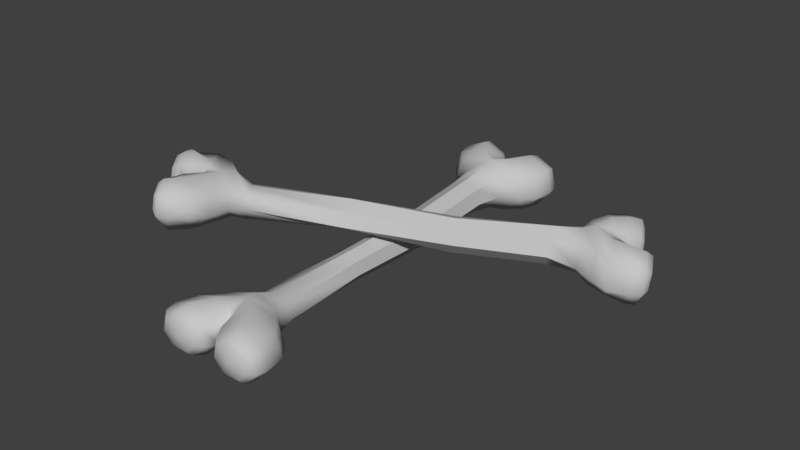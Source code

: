 # Source: SM_AnimalBones_001.blend  (saved by Blender 2.79.0; exported with 4.5.12 LTS)
import bpy
from mathutils import Matrix  # noqa: F401  (used for matrix-valued properties, if any)

bpy.ops.wm.read_factory_settings(use_empty=True)
scene = bpy.context.scene
scene.name = 'Scene'

# ---- collections
col_collection_1 = bpy.data.collections.new('Collection 1'); scene.collection.children.link(col_collection_1)

# ---- materials (node trees are filled in below, after node groups)
mat_bone = bpy.data.materials.new('Bone')
mat_bone.alpha_threshold = 0.0
mat_bone.use_transparent_shadow = False
mat_bone.diffuse_color = (0.5596, 0.5596, 0.5596, 1.0)
mat_bone.specular_color = (0.723, 0.723, 0.723)
mat_bone.roughness = 0.5
mat_bone.specular_intensity = 0.1979
mat_bone.line_color = (0.0, 0.0, 0.0, 1.0)

# ---- node groups
ng_auto_smooth = bpy.data.node_groups.new('Auto Smooth', 'GeometryNodeTree')
_s = ng_auto_smooth.interface.new_socket(name='Geometry', in_out='OUTPUT', socket_type='NodeSocketGeometry')
_s = ng_auto_smooth.interface.new_socket(name='Geometry', in_out='INPUT', socket_type='NodeSocketGeometry')
_s = ng_auto_smooth.interface.new_socket(name='Angle', in_out='INPUT', socket_type='NodeSocketFloat')
_s.subtype = 'ANGLE'
_s.min_value = 0.0
_s.max_value = 3.142
ng_auto_smooth.is_modifier = True
_N = ng_auto_smooth.nodes; _L = ng_auto_smooth.links
n0 = _N.new('NodeGroupOutput'); n0.name = 'Group Output'; n0.location = (480, -100)
n1 = _N.new('NodeGroupInput'); n1.name = 'Group Input'; n1.location = (-420, -300)
n2 = _N.new('NodeGroupInput'); n2.name = 'Group Input.001'; n2.location = (-60, -100)
n3 = _N.new('GeometryNodeSetShadeSmooth'); n3.name = 'Set Shade Smooth'; n3.location = (120, -100)
n3.domain = 'EDGE'
n4 = _N.new('GeometryNodeSetShadeSmooth'); n4.name = 'Set Shade Smooth.001'; n4.location = (300, -100)
n5 = _N.new('GeometryNodeInputMeshEdgeAngle'); n5.name = 'Edge Angle'; n5.location = (-420, -220)
n6 = _N.new('GeometryNodeInputEdgeSmooth'); n6.name = 'Is Edge Smooth'; n6.location = (-60, -160)
n7 = _N.new('GeometryNodeInputShadeSmooth'); n7.name = 'Is Face Smooth'; n7.location = (-240, -340)
n8 = _N.new('FunctionNodeBooleanMath'); n8.name = 'Boolean Math'; n8.location = (-60, -220)
n9 = _N.new('FunctionNodeCompare'); n9.name = 'Compare'; n9.location = (-240, -180)
n9.operation = 'LESS_EQUAL'
_L.new(n5.outputs[0], n9.inputs[0])
_L.new(n4.outputs[0], n0.inputs[0])
_L.new(n1.outputs[1], n9.inputs[1])
_L.new(n9.outputs[0], n8.inputs[0])
_L.new(n7.outputs[0], n8.inputs[1])
_L.new(n2.outputs[0], n3.inputs[0])
_L.new(n6.outputs[0], n3.inputs[1])
_L.new(n3.outputs[0], n4.inputs[0])
_L.new(n8.outputs[0], n3.inputs[2])
n0.is_active_output = True

# ---- material node trees

# ---- world
world_world = bpy.data.worlds.new('World'); scene.world = world_world
world_world.color = (0.05088, 0.05088, 0.05088)
world_world.use_sun_shadow = False
world_world.sun_shadow_jitter_overblur = 0.0
world_world.cycles.sampling_method = 'MANUAL'

# ---- meshes
me_circle = bpy.data.meshes.new('Circle')
me_circle.from_pydata([(-0.9257, 1.017, 3.761), (-1.335, 0.867, 3.761), (-1.436, 0.5298, 3.761), (-1.153, 0.2595, 3.761), (-0.6987, 0.2595, 3.761), (-0.4156, 0.5298, 3.761), (-0.5166, 0.867, 3.761), (-1.081, 1.307, -4.217), (-1.935, 1.043, -4.217), (-2.145, 0.4491, -4.217), (-1.555, -0.02694, -4.217), (-0.607, -0.02694, -4.217), (-0.01621, 0.4491, -4.217), (-0.2271, 1.043, -4.217), (-0.3344, 1.227, -5.34), (-0.829, 0.989, -5.34), (-1.265, 0.4542, -5.34), (-0.609, 0.02522, -5.34), (-0.06009, 0.02522, -5.34), (0.282, 0.4542, -5.34), (0.1599, 0.9891, -5.34), (-1.885, 1.227, -5.34), (-2.38, 0.9891, -5.34), (-2.502, 0.4542, -5.34), (-2.16, 0.02522, -5.34), (-1.611, 0.02522, -5.34), (-1.391, 0.989, -5.34), (-0.9642, 1.044, -5.075), (-0.3917, 1.315, -5.075), (-0.7094, -0.05332, -5.075), (-1.11, 0.4352, -5.075), (-0.9549, 0.4542, -5.34), (-0.07404, -0.05332, -5.075), (0.3221, 0.4352, -5.075), (0.1807, 1.044, -5.075), (-2.401, 1.044, -5.075), (-1.828, 1.315, -5.075), (-2.542, 0.4352, -5.075), (-2.146, -0.05332, -5.075), (-1.51, -0.05332, -5.075), (-1.256, 1.044, -5.075), (-0.706, 0.8909, -5.474), (-0.3346, 1.07, -5.474), (-0.8006, 0.4892, -5.474), (-0.5408, 0.167, -5.474), (-0.1285, 0.167, -5.474), (0.1284, 0.4892, -5.474), (0.03669, 0.891, -5.474), (-2.257, 0.891, -5.474), (-1.885, 1.07, -5.474), (-2.348, 0.4892, -5.474), (-2.091, 0.167, -5.474), (-1.679, 0.167, -5.474), (-1.514, 0.8909, -5.474), (-1.419, 0.4892, -5.474), (-0.2928, 1.182, -4.595), (-2.218, 0.2075, -4.595), (-1.308, 0.1889, -4.595), (-0.6486, 1.311, -4.595), (-1.952, -0.0435, -4.595), (0.09144, 1.043, -4.595), (-0.3351, 0.5949, -5.549), (-2.376, 0.7297, -4.595), (-1.885, 0.5949, -5.549), (-0.8818, 0.1889, -4.595), (-1.541, 1.311, -4.595), (0.1793, 0.7529, -4.595), (-2.282, 1.043, -4.595), (-1.557, -0.0435, -4.595), (-1.095, 1.182, -4.595), (-0.2379, -0.0435, -4.595), (-1.926, 1.172, -4.595), (-0.6328, -0.0435, -4.595), (0.02799, 0.2075, -4.595), (-1.004, 1.182, -4.595), (-2.464, 0.4399, -4.595), (0.2742, 0.4399, -4.595), (-1.186, 1.182, -4.595), (-1.331, 0.07499, -3.935), (-0.8304, 0.07499, -3.935), (-1.532, 0.9547, -3.935), (-1.643, 0.4665, -3.935), (-0.6296, 0.9547, -3.935), (-1.081, 1.172, -3.935), (-0.5182, 0.4665, -3.935), (-0.8735, 0.187, -3.205), (-1.533, 0.5044, -3.205), (-1.077, 1.076, -3.205), (-0.6204, 0.5044, -3.205), (-1.28, 0.187, -3.205), (-1.442, 0.9002, -3.205), (-0.7108, 0.9002, -3.205), (-0.7736, 0.2606, 1.443), (-1.318, 0.5226, 1.443), (-0.9412, 0.9947, 1.443), (-0.5647, 0.5226, 1.443), (-1.109, 0.2606, 1.443), (-1.243, 0.8493, 1.443), (-0.6393, 0.8493, 1.443), (-0.9747, 1.226, 4.482), (-0.1056, 0.9997, 4.482), (0.109, 0.4907, 4.482), (-0.4924, 0.08253, 4.482), (-1.457, 0.08253, 4.482), (-2.058, 0.4907, 4.482), (-1.844, 0.9997, 4.482), (-1.734, 1.158, 5.625), (-1.231, 0.9537, 5.625), (-0.7871, 0.4951, 5.625), (-1.455, 0.1273, 5.625), (-2.014, 0.1273, 5.625), (-2.362, 0.4951, 5.625), (-2.238, 0.9538, 5.625), (-0.1556, 1.158, 5.625), (0.3476, 0.9538, 5.625), (0.4719, 0.4951, 5.625), (0.1237, 0.1273, 5.625), (-0.435, 0.1273, 5.625), (-0.659, 0.9537, 5.625), (-1.093, 1.001, 5.355), (-1.676, 1.234, 5.355), (-1.353, 0.05991, 5.355), (-0.945, 0.4788, 5.355), (-1.103, 0.4951, 5.625), (-1.999, 0.05991, 5.355), (-2.403, 0.4788, 5.355), (-2.259, 1.001, 5.355), (0.3688, 1.001, 5.355), (-0.2139, 1.234, 5.355), (0.5127, 0.4788, 5.355), (0.1095, 0.05991, 5.355), (-0.5373, 0.05991, 5.355), (-0.7966, 1.001, 5.355), (-1.356, 0.8696, 5.762), (-1.734, 1.023, 5.762), (-1.26, 0.5251, 5.762), (-1.524, 0.2489, 5.762), (-1.944, 0.2489, 5.762), (-2.206, 0.5251, 5.762), (-2.112, 0.8696, 5.762), (0.2222, 0.8696, 5.762), (-0.1557, 1.023, 5.762), (0.3156, 0.5251, 5.762), (0.05401, 0.2489, 5.762), (-0.3656, 0.2489, 5.762), (-0.5339, 0.8696, 5.762), (-0.6301, 0.5251, 5.762), (-1.777, 1.119, 4.867), (0.183, 0.2835, 4.867), (-0.7431, 0.2676, 4.867), (-1.415, 1.23, 4.867), (-0.08766, 0.06833, 4.867), (-2.168, 0.9997, 4.867), (-1.734, 0.6157, 5.837), (0.3442, 0.7313, 4.867), (-0.1562, 0.6157, 5.837), (-1.177, 0.2676, 4.867), (-0.5057, 1.23, 4.867), (-2.257, 0.7512, 4.867), (0.2476, 0.9997, 4.867), (-0.4897, 0.06833, 4.867), (-0.9602, 1.119, 4.867), (-1.833, 0.06833, 4.867), (-0.1146, 1.11, 4.867), (-1.431, 0.06833, 4.867), (-2.103, 0.2835, 4.867), (-1.052, 1.119, 4.867), (0.4337, 0.4828, 4.867), (-2.354, 0.4828, 4.867), (-0.8679, 1.119, 4.867), (-0.673, 0.08812, 4.195), (-1.276, 0.08812, 4.195), (-0.4311, 0.9809, 4.195), (-0.2969, 0.4854, 4.195), (-1.518, 0.9809, 4.195), (-0.9747, 1.201, 4.195), (-1.652, 0.4854, 4.195), (-1.226, 0.8817, -1.013), (-0.6929, 0.2138, -1.013), (-0.4559, 0.511, -1.013), (-1.073, 0.2138, -1.013), (-0.5405, 0.8817, -1.013), (-1.31, 0.511, -1.013), (-0.883, 1.047, -1.013), (-3.301, 2.225, 2.126), (-3.553, 2.087, 1.789), (-3.63, 1.788, 1.692), (-3.513, 1.515, 1.959), (-3.253, 1.477, 2.376), (-3.047, 1.825, 2.501), (-3.071, 2.139, 2.41), (3.181, 1.449, -2.559), (2.653, 1.165, -3.219), (2.485, 0.6256, -3.399), (2.758, 0.08159, -2.79), (3.302, 0.1365, -2.061), (3.661, 0.5929, -1.586), (3.623, 1.2, -1.837), (4.516, 1.207, -2.556), (4.199, 0.97, -2.943), (3.901, 0.4271, -3.249), (4.202, -0.003021, -2.655), (4.518, -0.01803, -2.185), (4.778, 0.4378, -1.975), (4.755, 0.9382, -2.087), (3.65, 1.216, -3.859), (3.322, 0.9445, -4.206), (3.182, 0.3787, -4.221), (3.354, 0.03278, -3.99), (3.657, 0.03121, -3.53), (3.894, 0.9717, -3.416), (3.898, 1.016, -2.86), (4.288, 1.298, -2.432), (3.955, 0.01554, -2.655), (3.774, 0.4741, -3.001), (4.085, 0.4355, -3.003), (4.302, -0.02264, -2.084), (4.569, 0.4459, -1.777), (4.576, 1.122, -2.027), (3.113, 1.071, -4.119), (3.456, 1.299, -3.621), (2.943, 0.4349, -4.144), (3.125, -0.03169, -3.795), (3.487, -0.03131, -3.268), (3.74, 1.029, -3.118), (4.37, 0.819, -2.873), (4.609, 1.082, -2.671), (4.269, 0.461, -2.957), (4.373, 0.1408, -2.711), (4.622, 0.1736, -2.407), (4.802, 0.4589, -2.185), (4.803, 0.8615, -2.303), (3.486, 0.84, -4.181), (3.728, 1.002, -3.876), (3.395, 0.4677, -4.251), (3.504, 0.1296, -3.99), (3.748, 0.1446, -3.667), (3.914, 0.8289, -3.555), (3.94, 0.4508, -3.467), (3.912, 1.26, -2.09), (2.729, 0.3318, -3.651), (3.227, 0.264, -2.837), (3.736, 1.355, -2.367), (2.841, 0.04661, -3.367), (4.118, 1.093, -1.73), (4.603, 0.5382, -2.603), (2.69, 0.7516, -3.723), (3.723, 0.5421, -3.894), (3.472, 0.2893, -2.51), (3.223, 1.416, -3.17), (4.147, 0.8884, -1.721), (2.778, 1.138, -3.75), (3.066, 0.02268, -3.014), (3.47, 1.251, -2.751), (3.818, 0.08622, -1.985), (3.004, 1.256, -3.458), (3.603, 0.07542, -2.305), (3.979, 0.2862, -1.73), (3.509, 1.194, -2.613), (2.611, 0.5304, -3.841), (4.15, 0.5074, -1.537), (3.411, 1.289, -2.864), (2.671, 0.2881, -2.525), (2.959, 0.3091, -2.132), (2.663, 1.15, -2.76), (2.524, 0.6268, -2.763), (3.175, 1.158, -2.018), (2.935, 1.354, -2.389), (3.167, 0.6007, -1.802), (2.344, 0.4822, -1.725), (2.001, 0.7337, -2.233), (2.336, 1.381, -1.99), (2.517, 0.7919, -1.535), (2.116, 0.4678, -2.048), (2.111, 1.177, -2.249), (2.528, 1.181, -1.646), (-1.396, 1.241, 0.9228), (-1.651, 1.534, 0.4065), (-1.414, 1.952, 0.7394), (-1.257, 1.406, 1.174), (-1.577, 1.211, 0.6719), (-1.597, 1.8, 0.5072), (-1.251, 1.764, 1.045), (-3.886, 2.552, 2.449), (-3.414, 2.369, 3.147), (-3.356, 1.883, 3.352), (-3.739, 1.461, 2.903), (-4.294, 1.403, 2.165), (-4.58, 1.842, 1.592), (-4.397, 2.386, 1.685), (-5.25, 2.636, 2.471), (-4.968, 2.538, 2.792), (-4.787, 2.024, 3.268), (-5.224, 1.65, 2.76), (-5.533, 1.693, 2.249), (-5.676, 2.058, 1.924), (-5.556, 2.499, 2.002), (-4.368, 2.684, 3.737), (-4.094, 2.496, 4.154), (-4.077, 2.044, 4.296), (-4.332, 1.713, 4.008), (-4.631, 1.719, 3.531), (-4.665, 2.481, 3.333), (-4.684, 2.542, 2.763), (-4.988, 2.722, 2.311), (-4.94, 1.542, 2.699), (-4.672, 1.943, 3.019), (-4.97, 2.045, 2.985), (-5.311, 1.539, 2.167), (-5.495, 1.958, 1.792), (-5.359, 2.429, 1.916), (-3.847, 2.497, 4.023), (-4.176, 2.69, 3.564), (-3.848, 2.004, 4.168), (-4.129, 1.528, 3.934), (-4.472, 1.579, 3.337), (-4.53, 2.509, 3.048), (-5.185, 2.4, 2.857), (-5.375, 2.553, 2.526), (-5.17, 2.074, 2.951), (-5.355, 1.812, 2.744), (-5.571, 1.821, 2.379), (-5.711, 2.095, 2.145), (-5.606, 2.431, 2.194), (-4.28, 2.447, 4.117), (-4.48, 2.584, 3.805), (-4.268, 2.123, 4.206), (-4.45, 1.852, 4.01), (-4.693, 1.846, 3.67), (-4.708, 2.469, 3.465), (-4.807, 2.105, 3.44), (-4.664, 2.494, 2.013), (-3.639, 1.736, 3.638), (-4.17, 1.703, 2.889), (-4.453, 2.618, 2.292), (-3.822, 1.483, 3.475), (-4.904, 2.433, 1.64), (-5.477, 2.143, 2.619), (-3.507, 2.15, 3.767), (-4.599, 2.187, 3.89), (-4.428, 1.604, 2.634), (-3.952, 2.645, 3.023), (-4.982, 2.151, 1.624), (-3.52, 2.46, 3.616), (-4.05, 1.52, 3.103), (-4.194, 2.544, 2.637), (-4.808, 1.509, 1.997), (-3.743, 2.531, 3.354), (-4.569, 1.549, 2.286), (-4.941, 1.74, 1.736), (-4.248, 2.585, 2.519), (-3.498, 1.952, 3.818), (-5.079, 1.879, 1.576), (-4.142, 2.546, 2.713), (-3.587, 1.496, 2.515), (-3.953, 1.402, 2.118), (-3.36, 2.349, 2.675), (-3.342, 1.855, 2.833), (-3.992, 2.271, 1.857), (-3.642, 2.549, 2.223), (-4.095, 1.857, 1.7), (0.4372, 1.466, -0.8386), (0.6484, 0.7945, -0.3235), (0.8394, 1.098, -0.1689), (0.4551, 0.829, -0.6819), (0.8064, 1.454, -0.2511), (0.3398, 1.05, -0.8239), (0.6313, 1.602, -0.5333)], [], [(79, 78, 10, 11), (81, 80, 8, 9), (83, 82, 13, 7), (84, 79, 11, 12), (78, 81, 9, 10), (80, 83, 7, 8), (82, 84, 12, 13), (30, 69, 74, 27), (25, 24, 51, 52), (32, 70, 72, 29), (30, 29, 72, 64), (10, 59, 68), (9, 56, 59, 10), (9, 75, 56), (12, 11, 70, 73), (17, 31, 43, 44), (33, 76, 73, 32), (13, 12, 76, 66), (34, 60, 66, 33), (9, 8, 67, 62), (37, 75, 62, 35), (30, 57, 68, 39), (10, 57, 64, 11), (30, 40, 77, 69), (40, 36, 65, 77), (28, 27, 74, 58), (34, 28, 58, 55), (7, 13, 60, 55), (7, 65, 71, 8), (35, 67, 71, 36), (14, 15, 27, 28), (15, 31, 30, 27), (31, 17, 29, 30), (17, 18, 32, 29), (18, 19, 33, 32), (19, 20, 34, 33), (20, 14, 28, 34), (21, 22, 35, 36), (22, 23, 37, 35), (23, 24, 38, 37), (24, 25, 39, 38), (26, 21, 36, 40), (16, 26, 40, 30), (25, 16, 30, 39), (46, 45, 61), (49, 53, 63), (18, 17, 44, 45), (21, 26, 53, 49), (19, 18, 45, 46), (26, 16, 54, 53), (20, 19, 46, 47), (16, 25, 52, 54), (14, 20, 47, 42), (22, 21, 49, 48), (15, 14, 42, 41), (23, 22, 48, 50), (31, 15, 41, 43), (24, 23, 50, 51), (58, 74, 7), (69, 77, 7), (53, 54, 63), (47, 46, 61), (54, 52, 63), (42, 47, 61), (48, 49, 63), (41, 42, 61), (50, 48, 63), (43, 41, 61), (51, 50, 63), (44, 43, 61), (52, 51, 63), (45, 44, 61), (68, 57, 10), (62, 67, 35), (66, 76, 33), (56, 75, 37, 38), (68, 59, 38, 39), (72, 70, 11), (74, 69, 7), (91, 88, 84, 82), (55, 60, 34), (71, 67, 8), (64, 72, 11), (59, 56, 38), (73, 70, 32), (73, 76, 12), (66, 60, 13), (62, 75, 9), (64, 57, 30), (77, 65, 7), (55, 58, 7), (71, 65, 36), (90, 87, 83, 80), (89, 86, 81, 78), (88, 85, 79, 84), (87, 91, 82, 83), (86, 90, 80, 81), (85, 89, 78, 79), (178, 180, 89, 85), (182, 177, 90, 86), (183, 181, 91, 87), (179, 178, 85, 88), (180, 182, 86, 89), (177, 183, 87, 90), (181, 179, 88, 91), (6, 5, 95, 98), (1, 0, 94, 97), (3, 2, 93, 96), (5, 4, 92, 95), (0, 6, 98, 94), (2, 1, 97, 93), (4, 3, 96, 92), (171, 170, 102, 103), (173, 172, 100, 101), (175, 174, 105, 99), (176, 171, 103, 104), (170, 173, 101, 102), (172, 175, 99, 100), (174, 176, 104, 105), (122, 161, 166, 119), (117, 116, 143, 144), (124, 162, 164, 121), (122, 121, 164, 156), (102, 151, 160), (101, 148, 151, 102), (101, 167, 148), (104, 103, 162, 165), (109, 123, 135, 136), (125, 168, 165, 124), (105, 104, 168, 158), (126, 152, 158, 125), (101, 100, 159, 154), (129, 167, 154, 127), (122, 149, 160, 131), (102, 149, 156, 103), (122, 132, 169, 161), (132, 128, 157, 169), (120, 119, 166, 150), (126, 120, 150, 147), (99, 105, 152, 147), (99, 157, 163, 100), (127, 159, 163, 128), (106, 107, 119, 120), (107, 123, 122, 119), (123, 109, 121, 122), (109, 110, 124, 121), (110, 111, 125, 124), (111, 112, 126, 125), (112, 106, 120, 126), (113, 114, 127, 128), (114, 115, 129, 127), (115, 116, 130, 129), (116, 117, 131, 130), (118, 113, 128, 132), (108, 118, 132, 122), (117, 108, 122, 131), (138, 137, 153), (141, 145, 155), (110, 109, 136, 137), (113, 118, 145, 141), (111, 110, 137, 138), (118, 108, 146, 145), (112, 111, 138, 139), (108, 117, 144, 146), (106, 112, 139, 134), (114, 113, 141, 140), (107, 106, 134, 133), (115, 114, 140, 142), (123, 107, 133, 135), (116, 115, 142, 143), (150, 166, 99), (161, 169, 99), (145, 146, 155), (139, 138, 153), (146, 144, 155), (134, 139, 153), (140, 141, 155), (133, 134, 153), (142, 140, 155), (135, 133, 153), (143, 142, 155), (136, 135, 153), (144, 143, 155), (137, 136, 153), (160, 149, 102), (154, 159, 127), (158, 168, 125), (148, 167, 129, 130), (160, 151, 130, 131), (164, 162, 103), (166, 161, 99), (1, 2, 176, 174), (147, 152, 126), (163, 159, 100), (156, 164, 103), (151, 148, 130), (165, 162, 124), (165, 168, 104), (158, 152, 105), (154, 167, 101), (156, 149, 122), (169, 157, 99), (147, 150, 99), (163, 157, 128), (6, 0, 175, 172), (4, 5, 173, 170), (2, 3, 171, 176), (0, 1, 174, 175), (5, 6, 172, 173), (3, 4, 170, 171), (98, 95, 179, 181), (97, 94, 183, 177), (96, 93, 182, 180), (95, 92, 178, 179), (94, 98, 181, 183), (93, 97, 177, 182), (92, 96, 180, 178), (263, 262, 194, 195), (265, 264, 192, 193), (267, 266, 197, 191), (268, 263, 195, 196), (262, 265, 193, 194), (264, 267, 191, 192), (266, 268, 196, 197), (214, 253, 258, 211), (209, 208, 235, 236), (216, 254, 256, 213), (214, 213, 256, 248), (194, 243, 252), (193, 240, 243, 194), (193, 259, 240), (196, 195, 254, 257), (201, 215, 227, 228), (217, 260, 257, 216), (197, 196, 260, 250), (218, 244, 250, 217), (193, 192, 251, 246), (221, 259, 246, 219), (214, 241, 252, 223), (194, 241, 248, 195), (214, 224, 261, 253), (224, 220, 249, 261), (212, 211, 258, 242), (218, 212, 242, 239), (191, 197, 244, 239), (191, 249, 255, 192), (219, 251, 255, 220), (198, 199, 211, 212), (199, 215, 214, 211), (215, 201, 213, 214), (201, 202, 216, 213), (202, 203, 217, 216), (203, 204, 218, 217), (204, 198, 212, 218), (205, 206, 219, 220), (206, 207, 221, 219), (207, 208, 222, 221), (208, 209, 223, 222), (210, 205, 220, 224), (200, 210, 224, 214), (209, 200, 214, 223), (230, 229, 245), (233, 237, 247), (202, 201, 228, 229), (205, 210, 237, 233), (203, 202, 229, 230), (210, 200, 238, 237), (204, 203, 230, 231), (200, 209, 236, 238), (198, 204, 231, 226), (206, 205, 233, 232), (199, 198, 226, 225), (207, 206, 232, 234), (215, 199, 225, 227), (208, 207, 234, 235), (242, 258, 191), (253, 261, 191), (237, 238, 247), (231, 230, 245), (238, 236, 247), (226, 231, 245), (232, 233, 247), (225, 226, 245), (234, 232, 247), (227, 225, 245), (235, 234, 247), (228, 227, 245), (236, 235, 247), (229, 228, 245), (252, 241, 194), (246, 251, 219), (250, 260, 217), (240, 259, 221, 222), (252, 243, 222, 223), (256, 254, 195), (258, 253, 191), (275, 272, 268, 266), (239, 244, 218), (255, 251, 192), (248, 256, 195), (243, 240, 222), (257, 254, 216), (257, 260, 196), (250, 244, 197), (246, 259, 193), (248, 241, 214), (261, 249, 191), (239, 242, 191), (255, 249, 220), (274, 271, 267, 264), (273, 270, 265, 262), (272, 269, 263, 268), (271, 275, 266, 267), (270, 274, 264, 265), (269, 273, 262, 263), (362, 364, 273, 269), (366, 361, 274, 270), (367, 365, 275, 271), (363, 362, 269, 272), (364, 366, 270, 273), (361, 367, 271, 274), (365, 363, 272, 275), (190, 189, 279, 282), (185, 184, 278, 281), (187, 186, 277, 280), (189, 188, 276, 279), (184, 190, 282, 278), (186, 185, 281, 277), (188, 187, 280, 276), (355, 354, 286, 287), (357, 356, 284, 285), (359, 358, 289, 283), (360, 355, 287, 288), (354, 357, 285, 286), (356, 359, 283, 284), (358, 360, 288, 289), (306, 345, 350, 303), (301, 300, 327, 328), (308, 346, 348, 305), (306, 305, 348, 340), (286, 335, 344), (285, 332, 335, 286), (285, 351, 332), (288, 287, 346, 349), (293, 307, 319, 320), (309, 352, 349, 308), (289, 288, 352, 342), (310, 336, 342, 309), (285, 284, 343, 338), (313, 351, 338, 311), (306, 333, 344, 315), (286, 333, 340, 287), (306, 316, 353, 345), (316, 312, 341, 353), (304, 303, 350, 334), (310, 304, 334, 331), (283, 289, 336, 331), (283, 341, 347, 284), (311, 343, 347, 312), (290, 291, 303, 304), (291, 307, 306, 303), (307, 293, 305, 306), (293, 294, 308, 305), (294, 295, 309, 308), (295, 296, 310, 309), (296, 290, 304, 310), (297, 298, 311, 312), (298, 299, 313, 311), (299, 300, 314, 313), (300, 301, 315, 314), (302, 297, 312, 316), (292, 302, 316, 306), (301, 292, 306, 315), (322, 321, 337), (325, 329, 339), (294, 293, 320, 321), (297, 302, 329, 325), (295, 294, 321, 322), (302, 292, 330, 329), (296, 295, 322, 323), (292, 301, 328, 330), (290, 296, 323, 318), (298, 297, 325, 324), (291, 290, 318, 317), (299, 298, 324, 326), (307, 291, 317, 319), (300, 299, 326, 327), (334, 350, 283), (345, 353, 283), (329, 330, 339), (323, 322, 337), (330, 328, 339), (318, 323, 337), (324, 325, 339), (317, 318, 337), (326, 324, 339), (319, 317, 337), (327, 326, 339), (320, 319, 337), (328, 327, 339), (321, 320, 337), (344, 333, 286), (338, 343, 311), (342, 352, 309), (332, 351, 313, 314), (344, 335, 314, 315), (348, 346, 287), (350, 345, 283), (185, 186, 360, 358), (331, 336, 310), (347, 343, 284), (340, 348, 287), (335, 332, 314), (349, 346, 308), (349, 352, 288), (342, 336, 289), (338, 351, 285), (340, 333, 306), (353, 341, 283), (331, 334, 283), (347, 341, 312), (190, 184, 359, 356), (188, 189, 357, 354), (186, 187, 355, 360), (184, 185, 358, 359), (189, 190, 356, 357), (187, 188, 354, 355), (282, 279, 363, 365), (281, 278, 367, 361), (280, 277, 366, 364), (279, 276, 362, 363), (278, 282, 365, 367), (277, 281, 361, 366), (276, 280, 364, 362)])
me_circle.polygons.foreach_set('use_smooth', [True] * 434)
_k = set([(0, 94), (1, 97), (2, 93), (3, 96), (4, 92), (5, 95), (6, 98), (78, 89), (79, 85), (80, 90), (81, 86), (82, 91), (83, 87), (84, 88), (85, 178), (86, 182), (87, 183), (88, 179), (89, 180), (90, 177), (91, 181), (92, 178), (93, 182), (94, 183), (95, 179), (96, 180), (97, 177), (98, 181), (184, 278), (185, 281), (186, 277), (187, 280), (188, 276), (189, 279), (190, 282), (262, 273), (263, 269), (264, 274), (265, 270), (266, 275), (267, 271), (268, 272), (269, 362), (270, 366), (271, 367), (272, 363), (273, 364), (274, 361), (275, 365), (276, 362), (277, 366), (278, 367), (279, 363), (280, 364), (281, 361), (282, 365)])
me_circle.attributes.new('sharp_edge', 'BOOLEAN', 'EDGE').data.foreach_set('value', [ (min(e.vertices), max(e.vertices)) in _k for e in me_circle.edges])
me_circle.materials.append(mat_bone)
me_circle.use_remesh_preserve_volume = False
me_circle.use_remesh_preserve_attributes = False
me_circle.use_mirror_vertex_groups = False
me_circle.update()

# ---- objects
ob_animal_bones = bpy.data.objects.new('Animal bones', me_circle)

# ---- transforms, parenting, visibility, modifiers, constraints
ob_animal_bones.location = (0.0, 0.0, 0.0)
ob_animal_bones.rotation_euler = (1.582, 1.532e-06, -0.006414)
ob_animal_bones.scale = (0.04375, 0.04324, 0.04391)
ob_animal_bones.lineart.crease_threshold = 0.0
_m = ob_animal_bones.modifiers.new('Auto Smooth', 'NODES')
_m.node_group = ng_auto_smooth
_gi = [s.identifier for s in ng_auto_smooth.interface.items_tree if s.item_type == 'SOCKET' and s.in_out == 'INPUT']
_m[_gi[1]] = 3.142  # Angle

# ---- collection membership
col_collection_1.objects.link(ob_animal_bones)

# ---- scene / render settings (as saved in the file)
scene.frame_start = 1; scene.frame_end = 250; scene.frame_set(163)
scene.render.engine = 'BLENDER_EEVEE_NEXT'
scene.render.resolution_percentage = 50
scene.render.dither_intensity = 0.0
scene.cycles.use_denoising = False
scene.cycles.samples = 128
scene.cycles.sampling_pattern = 'TABULATED_SOBOL'
scene.cycles.use_adaptive_sampling = False
scene.cycles.use_light_tree = False
scene.cycles.blur_glossy = 0.0
scene.cycles.sample_clamp_indirect = 0.0
scene.view_settings.view_transform = 'Standard'
bpy.context.view_layer.update()

# ---- added for rendering (the .blend has no active camera and no usable light): camera, sun
cam_auto = bpy.data.cameras.new('AutoCamera')
cam_auto.lens = 50.0
cam_auto.sensor_width = 36.0
cam_auto.clip_end = 1000.0
ob_auto_camera = bpy.data.objects.new('AutoCamera', cam_auto)
scene.collection.objects.link(ob_auto_camera)
ob_auto_camera.location = (0.624116, -0.779677, 0.572845)
ob_auto_camera.rotation_euler = (1.09748, -7.21219e-08, 0.694738)
scene.camera = ob_auto_camera
light_auto_sun = bpy.data.lights.new('AutoSun', 'SUN')
light_auto_sun.energy = 3.0
light_auto_sun.angle = 0.0523599
ob_auto_sun = bpy.data.objects.new('AutoSun', light_auto_sun)
scene.collection.objects.link(ob_auto_sun)
ob_auto_sun.rotation_euler = (0.872665, 0.174533, 0.523599)
bpy.context.view_layer.update()
